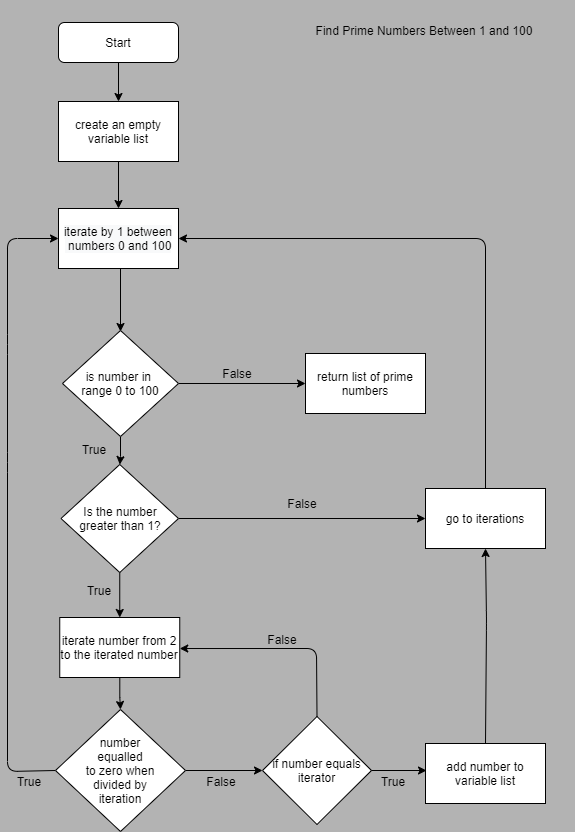

The diagram above was exported from draw.io. Its source (the exported page's mxGraphModel, read from the mxfile embedded in the PNG):
<mxGraphModel dx="1422" dy="762" grid="0" gridSize="10" guides="1" tooltips="1" connect="1" arrows="1" fold="1" page="1" pageScale="1" pageWidth="827" pageHeight="1169" background="#B3B3B3" math="0" shadow="0">
  <root>
    <mxCell id="0" />
    <mxCell id="1" parent="0" />
    <mxCell id="_q1J38WMh-TGEq9zl3tc-46" value="" style="edgeStyle=orthogonalEdgeStyle;rounded=0;orthogonalLoop=1;jettySize=auto;html=1;" parent="1" source="_q1J38WMh-TGEq9zl3tc-1" target="_q1J38WMh-TGEq9zl3tc-37" edge="1">
      <mxGeometry relative="1" as="geometry" />
    </mxCell>
    <mxCell id="_q1J38WMh-TGEq9zl3tc-1" value="Start" style="rounded=1;whiteSpace=wrap;html=1;fontSize=12;glass=0;strokeWidth=1;shadow=0;" parent="1" vertex="1">
      <mxGeometry x="206" y="73" width="120" height="40" as="geometry" />
    </mxCell>
    <mxCell id="_q1J38WMh-TGEq9zl3tc-2" value="Find Prime Numbers Between 1 and 100" style="text;html=1;strokeColor=none;fillColor=none;align=center;verticalAlign=middle;whiteSpace=wrap;rounded=0;" parent="1" vertex="1">
      <mxGeometry x="422" y="51" width="300" height="60" as="geometry" />
    </mxCell>
    <mxCell id="_q1J38WMh-TGEq9zl3tc-8" value="" style="edgeStyle=orthogonalEdgeStyle;rounded=0;orthogonalLoop=1;jettySize=auto;html=1;" parent="1" edge="1">
      <mxGeometry relative="1" as="geometry">
        <mxPoint x="268" y="302" as="sourcePoint" />
        <mxPoint x="268" y="382" as="targetPoint" />
      </mxGeometry>
    </mxCell>
    <mxCell id="_q1J38WMh-TGEq9zl3tc-43" value="" style="edgeStyle=orthogonalEdgeStyle;rounded=0;orthogonalLoop=1;jettySize=auto;html=1;exitX=1;exitY=0.5;exitDx=0;exitDy=0;exitPerimeter=0;" parent="1" source="_q1J38WMh-TGEq9zl3tc-58" target="_q1J38WMh-TGEq9zl3tc-31" edge="1">
      <mxGeometry relative="1" as="geometry">
        <mxPoint x="333.9358288770052" y="568.0588235294117" as="sourcePoint" />
      </mxGeometry>
    </mxCell>
    <mxCell id="_q1J38WMh-TGEq9zl3tc-52" value="" style="edgeStyle=orthogonalEdgeStyle;rounded=0;orthogonalLoop=1;jettySize=auto;html=1;exitX=0.5;exitY=1;exitDx=0;exitDy=0;" parent="1" source="_q1J38WMh-TGEq9zl3tc-58" target="_q1J38WMh-TGEq9zl3tc-34" edge="1">
      <mxGeometry relative="1" as="geometry">
        <mxPoint x="274" y="622.9999999999998" as="sourcePoint" />
      </mxGeometry>
    </mxCell>
    <mxCell id="_q1J38WMh-TGEq9zl3tc-11" value="False" style="text;html=1;strokeColor=none;fillColor=none;align=center;verticalAlign=middle;whiteSpace=wrap;rounded=0;" parent="1" vertex="1">
      <mxGeometry x="430" y="544" width="40" height="20" as="geometry" />
    </mxCell>
    <mxCell id="_q1J38WMh-TGEq9zl3tc-15" value="True" style="text;html=1;strokeColor=none;fillColor=none;align=center;verticalAlign=middle;whiteSpace=wrap;rounded=0;" parent="1" vertex="1">
      <mxGeometry x="227" y="631" width="40" height="20" as="geometry" />
    </mxCell>
    <mxCell id="_q1J38WMh-TGEq9zl3tc-20" value="True" style="text;html=1;strokeColor=none;fillColor=none;align=center;verticalAlign=middle;whiteSpace=wrap;rounded=0;" parent="1" vertex="1">
      <mxGeometry x="157" y="822" width="40" height="20" as="geometry" />
    </mxCell>
    <mxCell id="_q1J38WMh-TGEq9zl3tc-23" value="False" style="text;html=1;strokeColor=none;fillColor=none;align=center;verticalAlign=middle;whiteSpace=wrap;rounded=0;" parent="1" vertex="1">
      <mxGeometry x="349" y="822" width="40" height="20" as="geometry" />
    </mxCell>
    <mxCell id="_q1J38WMh-TGEq9zl3tc-31" value="&lt;span&gt;go to iterations&lt;/span&gt;" style="rounded=0;whiteSpace=wrap;html=1;" parent="1" vertex="1">
      <mxGeometry x="573" y="539" width="120" height="60" as="geometry" />
    </mxCell>
    <mxCell id="_q1J38WMh-TGEq9zl3tc-81" value="" style="edgeStyle=orthogonalEdgeStyle;rounded=0;orthogonalLoop=1;jettySize=auto;html=1;" parent="1" source="_q1J38WMh-TGEq9zl3tc-34" target="_q1J38WMh-TGEq9zl3tc-56" edge="1">
      <mxGeometry relative="1" as="geometry" />
    </mxCell>
    <mxCell id="_q1J38WMh-TGEq9zl3tc-34" value="&lt;span&gt;iterate number from 2 to the iterated number&lt;/span&gt;" style="rounded=0;whiteSpace=wrap;html=1;" parent="1" vertex="1">
      <mxGeometry x="207.25" y="668" width="120" height="60" as="geometry" />
    </mxCell>
    <mxCell id="_q1J38WMh-TGEq9zl3tc-36" value="&#10;&#10;&lt;span style=&quot;color: rgb(0, 0, 0); font-family: helvetica; font-size: 12px; font-style: normal; font-weight: 400; letter-spacing: normal; text-align: center; text-indent: 0px; text-transform: none; word-spacing: 0px; background-color: rgb(248, 249, 250); display: inline; float: none;&quot;&gt;iterate by 1 between&lt;/span&gt;&lt;br style=&quot;color: rgb(0, 0, 0); font-family: helvetica; font-size: 12px; font-style: normal; font-weight: 400; letter-spacing: normal; text-align: center; text-indent: 0px; text-transform: none; word-spacing: 0px; background-color: rgb(248, 249, 250);&quot;&gt;&lt;span style=&quot;color: rgb(0, 0, 0); font-family: helvetica; font-size: 12px; font-style: normal; font-weight: 400; letter-spacing: normal; text-align: center; text-indent: 0px; text-transform: none; word-spacing: 0px; background-color: rgb(248, 249, 250); display: inline; float: none;&quot;&gt;&amp;nbsp;numbers 0 and 100&lt;/span&gt;&#10;&#10;" style="rounded=0;whiteSpace=wrap;html=1;" parent="1" vertex="1">
      <mxGeometry x="206" y="259" width="120" height="60" as="geometry" />
    </mxCell>
    <mxCell id="_q1J38WMh-TGEq9zl3tc-47" value="" style="edgeStyle=orthogonalEdgeStyle;rounded=0;orthogonalLoop=1;jettySize=auto;html=1;" parent="1" source="_q1J38WMh-TGEq9zl3tc-37" target="_q1J38WMh-TGEq9zl3tc-36" edge="1">
      <mxGeometry relative="1" as="geometry" />
    </mxCell>
    <mxCell id="_q1J38WMh-TGEq9zl3tc-37" value="&lt;span&gt;create an empty variable list&lt;/span&gt;" style="rounded=0;whiteSpace=wrap;html=1;" parent="1" vertex="1">
      <mxGeometry x="206" y="152" width="120" height="60" as="geometry" />
    </mxCell>
    <mxCell id="_q1J38WMh-TGEq9zl3tc-44" style="edgeStyle=orthogonalEdgeStyle;rounded=0;orthogonalLoop=1;jettySize=auto;html=1;exitX=0.5;exitY=1;exitDx=0;exitDy=0;" parent="1" source="_q1J38WMh-TGEq9zl3tc-11" target="_q1J38WMh-TGEq9zl3tc-11" edge="1">
      <mxGeometry relative="1" as="geometry" />
    </mxCell>
    <mxCell id="_q1J38WMh-TGEq9zl3tc-48" value="" style="endArrow=classic;html=1;entryX=0;entryY=0.5;entryDx=0;entryDy=0;exitX=0;exitY=0.5;exitDx=0;exitDy=0;" parent="1" source="_q1J38WMh-TGEq9zl3tc-56" target="_q1J38WMh-TGEq9zl3tc-36" edge="1">
      <mxGeometry width="50" height="50" relative="1" as="geometry">
        <mxPoint x="209" y="811" as="sourcePoint" />
        <mxPoint x="144" y="800.4100000000001" as="targetPoint" />
        <Array as="points">
          <mxPoint x="155" y="822" />
          <mxPoint x="155" y="513" />
          <mxPoint x="155" y="395" />
          <mxPoint x="155" y="289" />
        </Array>
      </mxGeometry>
    </mxCell>
    <mxCell id="_q1J38WMh-TGEq9zl3tc-50" value="&lt;span&gt;add number to variable list&lt;/span&gt;" style="rounded=0;whiteSpace=wrap;html=1;" parent="1" vertex="1">
      <mxGeometry x="573" y="794" width="120" height="60" as="geometry" />
    </mxCell>
    <mxCell id="_q1J38WMh-TGEq9zl3tc-51" value="&lt;span&gt;return list of prime numbers&lt;/span&gt;" style="rounded=0;whiteSpace=wrap;html=1;" parent="1" vertex="1">
      <mxGeometry x="453" y="404" width="120" height="60" as="geometry" />
    </mxCell>
    <mxCell id="_q1J38WMh-TGEq9zl3tc-66" value="" style="edgeStyle=orthogonalEdgeStyle;rounded=0;orthogonalLoop=1;jettySize=auto;html=1;exitX=1;exitY=0.5;exitDx=0;exitDy=0;" parent="1" source="_q1J38WMh-TGEq9zl3tc-56" target="_q1J38WMh-TGEq9zl3tc-64" edge="1">
      <mxGeometry relative="1" as="geometry">
        <mxPoint x="339" y="821" as="sourcePoint" />
      </mxGeometry>
    </mxCell>
    <mxCell id="_q1J38WMh-TGEq9zl3tc-56" value="number&lt;br&gt;equalled&lt;br&gt;to zero when&lt;br&gt;divided by&lt;br&gt;iteration" style="rhombus;whiteSpace=wrap;html=1;" parent="1" vertex="1">
      <mxGeometry x="203" y="760" width="130" height="122" as="geometry" />
    </mxCell>
    <mxCell id="_q1J38WMh-TGEq9zl3tc-58" value="Is the number&lt;br&gt;greater than 1?" style="rhombus;whiteSpace=wrap;html=1;" parent="1" vertex="1">
      <mxGeometry x="208.5" y="515" width="117.5" height="108" as="geometry" />
    </mxCell>
    <mxCell id="_q1J38WMh-TGEq9zl3tc-67" value="" style="edgeStyle=orthogonalEdgeStyle;rounded=0;orthogonalLoop=1;jettySize=auto;html=1;" parent="1" source="_q1J38WMh-TGEq9zl3tc-64" edge="1">
      <mxGeometry relative="1" as="geometry">
        <mxPoint x="574" y="821" as="targetPoint" />
      </mxGeometry>
    </mxCell>
    <mxCell id="_q1J38WMh-TGEq9zl3tc-64" value="if number equals iterator" style="rhombus;whiteSpace=wrap;html=1;" parent="1" vertex="1">
      <mxGeometry x="410" y="767" width="109" height="108" as="geometry" />
    </mxCell>
    <mxCell id="_q1J38WMh-TGEq9zl3tc-68" value="" style="endArrow=classic;html=1;entryX=1;entryY=0.517;entryDx=0;entryDy=0;entryPerimeter=0;exitX=0.5;exitY=0;exitDx=0;exitDy=0;" parent="1" source="_q1J38WMh-TGEq9zl3tc-64" target="_q1J38WMh-TGEq9zl3tc-34" edge="1">
      <mxGeometry width="50" height="50" relative="1" as="geometry">
        <mxPoint x="464" y="756" as="sourcePoint" />
        <mxPoint x="464" y="689" as="targetPoint" />
        <Array as="points">
          <mxPoint x="464" y="699" />
        </Array>
      </mxGeometry>
    </mxCell>
    <mxCell id="_q1J38WMh-TGEq9zl3tc-69" value="False" style="text;html=1;strokeColor=none;fillColor=none;align=center;verticalAlign=middle;whiteSpace=wrap;rounded=0;" parent="1" vertex="1">
      <mxGeometry x="410" y="680" width="40" height="20" as="geometry" />
    </mxCell>
    <mxCell id="_q1J38WMh-TGEq9zl3tc-70" value="True" style="text;html=1;strokeColor=none;fillColor=none;align=center;verticalAlign=middle;whiteSpace=wrap;rounded=0;" parent="1" vertex="1">
      <mxGeometry x="521" y="822" width="40" height="20" as="geometry" />
    </mxCell>
    <mxCell id="_q1J38WMh-TGEq9zl3tc-71" value="" style="endArrow=classic;html=1;entryX=0.5;entryY=1;entryDx=0;entryDy=0;exitX=0.5;exitY=0;exitDx=0;exitDy=0;" parent="1" source="_q1J38WMh-TGEq9zl3tc-50" target="_q1J38WMh-TGEq9zl3tc-31" edge="1">
      <mxGeometry width="50" height="50" relative="1" as="geometry">
        <mxPoint x="634" y="784" as="sourcePoint" />
        <mxPoint x="612" y="724" as="targetPoint" />
        <Array as="points">
          <mxPoint x="634" y="671" />
        </Array>
      </mxGeometry>
    </mxCell>
    <mxCell id="_q1J38WMh-TGEq9zl3tc-74" value="" style="edgeStyle=orthogonalEdgeStyle;rounded=0;orthogonalLoop=1;jettySize=auto;html=1;" parent="1" source="_q1J38WMh-TGEq9zl3tc-73" target="_q1J38WMh-TGEq9zl3tc-58" edge="1">
      <mxGeometry relative="1" as="geometry" />
    </mxCell>
    <mxCell id="_q1J38WMh-TGEq9zl3tc-78" value="" style="edgeStyle=orthogonalEdgeStyle;rounded=0;orthogonalLoop=1;jettySize=auto;html=1;" parent="1" source="_q1J38WMh-TGEq9zl3tc-73" target="_q1J38WMh-TGEq9zl3tc-51" edge="1">
      <mxGeometry relative="1" as="geometry" />
    </mxCell>
    <mxCell id="_q1J38WMh-TGEq9zl3tc-73" value="is number in &lt;br&gt;range 0 to 100" style="rhombus;whiteSpace=wrap;html=1;" parent="1" vertex="1">
      <mxGeometry x="210" y="381" width="116" height="106" as="geometry" />
    </mxCell>
    <mxCell id="_q1J38WMh-TGEq9zl3tc-75" value="True" style="text;html=1;strokeColor=none;fillColor=none;align=center;verticalAlign=middle;whiteSpace=wrap;rounded=0;" parent="1" vertex="1">
      <mxGeometry x="222" y="490" width="40" height="20" as="geometry" />
    </mxCell>
    <mxCell id="_q1J38WMh-TGEq9zl3tc-76" value="False" style="text;html=1;strokeColor=none;fillColor=none;align=center;verticalAlign=middle;whiteSpace=wrap;rounded=0;" parent="1" vertex="1">
      <mxGeometry x="365" y="414" width="40" height="20" as="geometry" />
    </mxCell>
    <mxCell id="_q1J38WMh-TGEq9zl3tc-80" value="" style="endArrow=classic;html=1;exitX=0.5;exitY=0;exitDx=0;exitDy=0;entryX=1;entryY=0.5;entryDx=0;entryDy=0;" parent="1" source="_q1J38WMh-TGEq9zl3tc-31" target="_q1J38WMh-TGEq9zl3tc-36" edge="1">
      <mxGeometry width="50" height="50" relative="1" as="geometry">
        <mxPoint x="498" y="665" as="sourcePoint" />
        <mxPoint x="478" y="507" as="targetPoint" />
        <Array as="points">
          <mxPoint x="633" y="289" />
        </Array>
      </mxGeometry>
    </mxCell>
  </root>
</mxGraphModel>